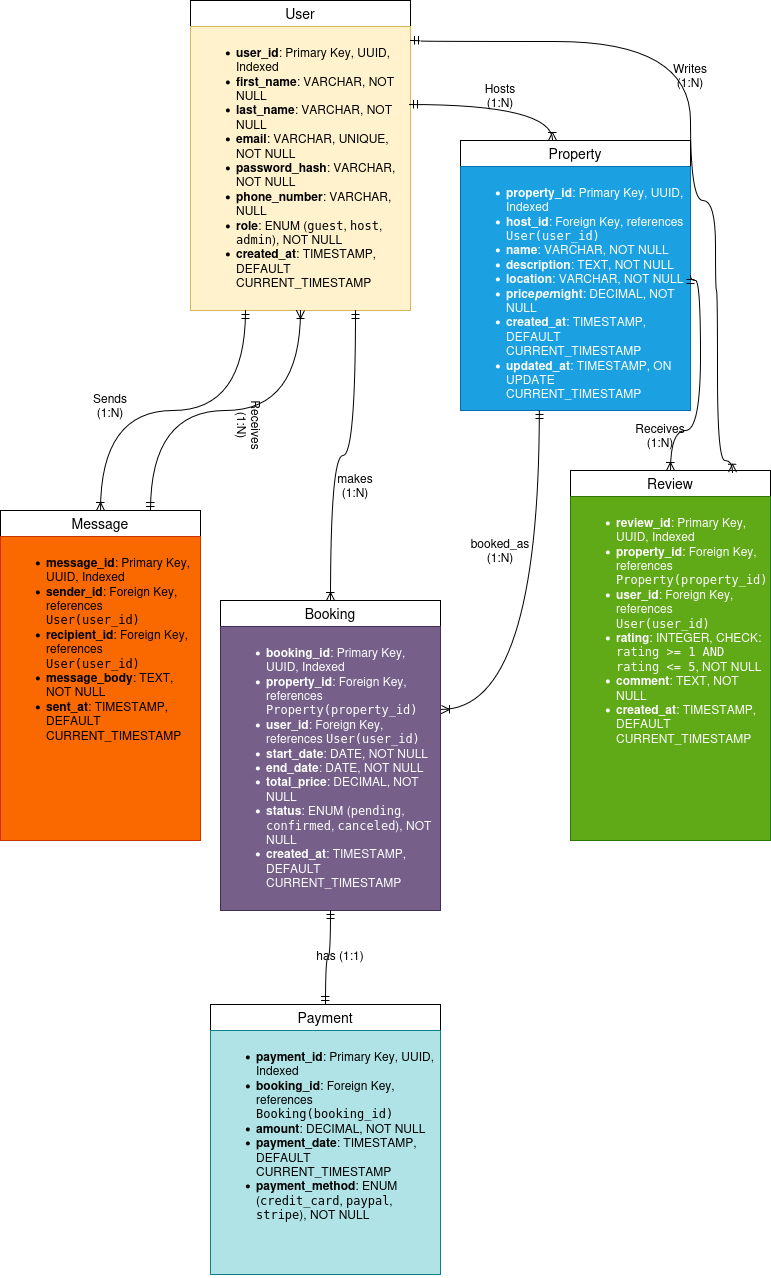

The diagram above was exported from draw.io. Its source (the exported page's mxGraphModel, read from the mxfile embedded in the PNG):
<mxGraphModel dx="872" dy="483" grid="1" gridSize="10" guides="1" tooltips="1" connect="1" arrows="1" fold="1" page="1" pageScale="1" pageWidth="850" pageHeight="1100" math="0" shadow="0">
  <root>
    <mxCell id="0" />
    <mxCell id="1" parent="0" />
    <mxCell id="BwdGA5Y2n6zw97P453O8-43" value="User" style="swimlane;fontStyle=0;childLayout=stackLayout;horizontal=1;startSize=26;horizontalStack=0;resizeParent=1;resizeParentMax=0;resizeLast=0;collapsible=1;marginBottom=0;align=center;fontSize=14;" vertex="1" parent="1">
      <mxGeometry x="260" width="220" height="310" as="geometry" />
    </mxCell>
    <mxCell id="BwdGA5Y2n6zw97P453O8-46" value="&lt;ul&gt;&lt;li&gt;&lt;strong&gt;user_id&lt;/strong&gt;: Primary Key, UUID, Indexed&lt;/li&gt;&lt;li&gt;&lt;strong&gt;first_name&lt;/strong&gt;: VARCHAR, NOT NULL&lt;/li&gt;&lt;li&gt;&lt;strong&gt;last_name&lt;/strong&gt;: VARCHAR, NOT NULL&lt;/li&gt;&lt;li&gt;&lt;strong&gt;email&lt;/strong&gt;: VARCHAR, UNIQUE, NOT NULL&lt;/li&gt;&lt;li&gt;&lt;strong&gt;password_hash&lt;/strong&gt;: VARCHAR, NOT NULL&lt;/li&gt;&lt;li&gt;&lt;strong&gt;phone_number&lt;/strong&gt;: VARCHAR, NULL&lt;/li&gt;&lt;li&gt;&lt;strong&gt;role&lt;/strong&gt;: ENUM (&lt;code&gt;guest&lt;/code&gt;, &lt;code&gt;host&lt;/code&gt;, &lt;code&gt;admin&lt;/code&gt;), NOT NULL&lt;/li&gt;&lt;li&gt;&lt;strong&gt;created_at&lt;/strong&gt;: TIMESTAMP, DEFAULT CURRENT_TIMESTAMP&lt;/li&gt;&lt;/ul&gt;" style="text;strokeColor=#d6b656;fillColor=#fff2cc;spacingLeft=4;spacingRight=4;overflow=hidden;rotatable=0;points=[[0,0.5],[1,0.5]];portConstraint=eastwest;fontSize=12;whiteSpace=wrap;html=1;" vertex="1" parent="BwdGA5Y2n6zw97P453O8-43">
      <mxGeometry y="26" width="220" height="284" as="geometry" />
    </mxCell>
    <mxCell id="BwdGA5Y2n6zw97P453O8-47" value="Payment" style="swimlane;fontStyle=0;childLayout=stackLayout;horizontal=1;startSize=26;horizontalStack=0;resizeParent=1;resizeParentMax=0;resizeLast=0;collapsible=1;marginBottom=0;align=center;fontSize=14;" vertex="1" parent="1">
      <mxGeometry x="280" y="1004" width="230" height="270" as="geometry" />
    </mxCell>
    <mxCell id="BwdGA5Y2n6zw97P453O8-50" value="&lt;ul&gt;&lt;li&gt;&lt;strong&gt;payment_id&lt;/strong&gt;: Primary Key, UUID, Indexed&lt;/li&gt;&lt;li&gt;&lt;strong&gt;booking_id&lt;/strong&gt;: Foreign Key, references &lt;code&gt;Booking(booking_id)&lt;/code&gt;&lt;/li&gt;&lt;li&gt;&lt;strong&gt;amount&lt;/strong&gt;: DECIMAL, NOT NULL&lt;/li&gt;&lt;li&gt;&lt;strong&gt;payment_date&lt;/strong&gt;: TIMESTAMP, DEFAULT CURRENT_TIMESTAMP&lt;/li&gt;&lt;li&gt;&lt;strong&gt;payment_method&lt;/strong&gt;: ENUM (&lt;code&gt;credit_card&lt;/code&gt;, &lt;code&gt;paypal&lt;/code&gt;, &lt;code&gt;stripe&lt;/code&gt;), NOT NULL&lt;/li&gt;&lt;/ul&gt;" style="text;strokeColor=#0e8088;fillColor=#b0e3e6;spacingLeft=4;spacingRight=4;overflow=hidden;rotatable=0;points=[[0,0.5],[1,0.5]];portConstraint=eastwest;fontSize=12;whiteSpace=wrap;html=1;" vertex="1" parent="BwdGA5Y2n6zw97P453O8-47">
      <mxGeometry y="26" width="230" height="244" as="geometry" />
    </mxCell>
    <mxCell id="BwdGA5Y2n6zw97P453O8-51" value="Booking" style="swimlane;fontStyle=0;childLayout=stackLayout;horizontal=1;startSize=26;horizontalStack=0;resizeParent=1;resizeParentMax=0;resizeLast=0;collapsible=1;marginBottom=0;align=center;fontSize=14;" vertex="1" parent="1">
      <mxGeometry x="290" y="600" width="220" height="310" as="geometry" />
    </mxCell>
    <mxCell id="BwdGA5Y2n6zw97P453O8-54" value="&lt;ul&gt;&lt;li&gt;&lt;strong&gt;booking_id&lt;/strong&gt;: Primary Key, UUID, Indexed&lt;/li&gt;&lt;li&gt;&lt;strong&gt;property_id&lt;/strong&gt;: Foreign Key, references &lt;code&gt;Property(property_id)&lt;/code&gt;&lt;/li&gt;&lt;li&gt;&lt;strong&gt;user_id&lt;/strong&gt;: Foreign Key, references &lt;code&gt;User(user_id)&lt;/code&gt;&lt;/li&gt;&lt;li&gt;&lt;strong&gt;start_date&lt;/strong&gt;: DATE, NOT NULL&lt;/li&gt;&lt;li&gt;&lt;strong&gt;end_date&lt;/strong&gt;: DATE, NOT NULL&lt;/li&gt;&lt;li&gt;&lt;strong&gt;total_price&lt;/strong&gt;: DECIMAL, NOT NULL&lt;/li&gt;&lt;li&gt;&lt;strong&gt;status&lt;/strong&gt;: ENUM (&lt;code&gt;pending&lt;/code&gt;, &lt;code&gt;confirmed&lt;/code&gt;, &lt;code&gt;canceled&lt;/code&gt;), NOT NULL&lt;/li&gt;&lt;li&gt;&lt;strong&gt;created_at&lt;/strong&gt;: TIMESTAMP, DEFAULT CURRENT_TIMESTAMP&lt;/li&gt;&lt;/ul&gt;" style="text;strokeColor=#432D57;fillColor=#76608a;spacingLeft=4;spacingRight=4;overflow=hidden;rotatable=0;points=[[0,0.5],[1,0.5]];portConstraint=eastwest;fontSize=12;whiteSpace=wrap;html=1;fontColor=#ffffff;" vertex="1" parent="BwdGA5Y2n6zw97P453O8-51">
      <mxGeometry y="26" width="220" height="284" as="geometry" />
    </mxCell>
    <mxCell id="BwdGA5Y2n6zw97P453O8-55" value="Message" style="swimlane;fontStyle=0;childLayout=stackLayout;horizontal=1;startSize=26;horizontalStack=0;resizeParent=1;resizeParentMax=0;resizeLast=0;collapsible=1;marginBottom=0;align=center;fontSize=14;" vertex="1" parent="1">
      <mxGeometry x="70" y="510" width="200" height="330" as="geometry" />
    </mxCell>
    <mxCell id="BwdGA5Y2n6zw97P453O8-58" value="&lt;ul&gt;&lt;li&gt;&lt;strong&gt;message_id&lt;/strong&gt;: Primary Key, UUID, Indexed&lt;/li&gt;&lt;li&gt;&lt;strong&gt;sender_id&lt;/strong&gt;: Foreign Key, references &lt;code&gt;User(user_id)&lt;/code&gt;&lt;/li&gt;&lt;li&gt;&lt;strong&gt;recipient_id&lt;/strong&gt;: Foreign Key, references &lt;code&gt;User(user_id)&lt;/code&gt;&lt;/li&gt;&lt;li&gt;&lt;strong&gt;message_body&lt;/strong&gt;: TEXT, NOT NULL&lt;/li&gt;&lt;li&gt;&lt;strong&gt;sent_at&lt;/strong&gt;: TIMESTAMP, DEFAULT CURRENT_TIMESTAMP&lt;/li&gt;&lt;/ul&gt;" style="text;strokeColor=#C73500;fillColor=#fa6800;spacingLeft=4;spacingRight=4;overflow=hidden;rotatable=0;points=[[0,0.5],[1,0.5]];portConstraint=eastwest;fontSize=12;whiteSpace=wrap;html=1;fontColor=#000000;" vertex="1" parent="BwdGA5Y2n6zw97P453O8-55">
      <mxGeometry y="26" width="200" height="304" as="geometry" />
    </mxCell>
    <mxCell id="BwdGA5Y2n6zw97P453O8-59" value="Review" style="swimlane;fontStyle=0;childLayout=stackLayout;horizontal=1;startSize=26;horizontalStack=0;resizeParent=1;resizeParentMax=0;resizeLast=0;collapsible=1;marginBottom=0;align=center;fontSize=14;" vertex="1" parent="1">
      <mxGeometry x="640" y="470" width="200" height="370" as="geometry" />
    </mxCell>
    <mxCell id="BwdGA5Y2n6zw97P453O8-62" value="&lt;ul&gt;&lt;li&gt;&lt;strong&gt;review_id&lt;/strong&gt;: Primary Key, UUID, Indexed&lt;/li&gt;&lt;li&gt;&lt;strong&gt;property_id&lt;/strong&gt;: Foreign Key, references &lt;code&gt;Property(property_id)&lt;/code&gt;&lt;/li&gt;&lt;li&gt;&lt;strong&gt;user_id&lt;/strong&gt;: Foreign Key, references &lt;code&gt;User(user_id)&lt;/code&gt;&lt;/li&gt;&lt;li&gt;&lt;strong&gt;rating&lt;/strong&gt;: INTEGER, CHECK: &lt;code&gt;rating &amp;gt;= 1 AND rating &amp;lt;= 5&lt;/code&gt;, NOT NULL&lt;/li&gt;&lt;li&gt;&lt;strong&gt;comment&lt;/strong&gt;: TEXT, NOT NULL&lt;/li&gt;&lt;li&gt;&lt;strong&gt;created_at&lt;/strong&gt;: TIMESTAMP, DEFAULT CURRENT_TIMESTAMP&lt;/li&gt;&lt;/ul&gt;" style="text;strokeColor=#2D7600;fillColor=#60a917;spacingLeft=4;spacingRight=4;overflow=hidden;rotatable=0;points=[[0,0.5],[1,0.5]];portConstraint=eastwest;fontSize=12;whiteSpace=wrap;html=1;fontColor=#ffffff;" vertex="1" parent="BwdGA5Y2n6zw97P453O8-59">
      <mxGeometry y="26" width="200" height="344" as="geometry" />
    </mxCell>
    <mxCell id="BwdGA5Y2n6zw97P453O8-63" value="Property" style="swimlane;fontStyle=0;childLayout=stackLayout;horizontal=1;startSize=26;horizontalStack=0;resizeParent=1;resizeParentMax=0;resizeLast=0;collapsible=1;marginBottom=0;align=center;fontSize=14;" vertex="1" parent="1">
      <mxGeometry x="530" y="140" width="230" height="270" as="geometry" />
    </mxCell>
    <mxCell id="BwdGA5Y2n6zw97P453O8-66" value="&lt;ul&gt;&lt;li&gt;&lt;strong&gt;property_id&lt;/strong&gt;: Primary Key, UUID, Indexed&lt;/li&gt;&lt;li&gt;&lt;strong&gt;host_id&lt;/strong&gt;: Foreign Key, references &lt;code&gt;User(user_id)&lt;/code&gt;&lt;/li&gt;&lt;li&gt;&lt;strong&gt;name&lt;/strong&gt;: VARCHAR, NOT NULL&lt;/li&gt;&lt;li&gt;&lt;strong&gt;description&lt;/strong&gt;: TEXT, NOT NULL&lt;/li&gt;&lt;li&gt;&lt;strong&gt;location&lt;/strong&gt;: VARCHAR, NOT NULL&lt;/li&gt;&lt;li&gt;&lt;strong&gt;price&lt;em&gt;per&lt;/em&gt;night&lt;/strong&gt;: DECIMAL, NOT NULL&lt;/li&gt;&lt;li&gt;&lt;strong&gt;created_at&lt;/strong&gt;: TIMESTAMP, DEFAULT CURRENT_TIMESTAMP&lt;/li&gt;&lt;li&gt;&lt;strong&gt;updated_at&lt;/strong&gt;: TIMESTAMP, ON UPDATE CURRENT_TIMESTAMP&lt;/li&gt;&lt;/ul&gt;" style="text;strokeColor=#006EAF;fillColor=#1ba1e2;spacingLeft=4;spacingRight=4;overflow=hidden;rotatable=0;points=[[0,0.5],[1,0.5]];portConstraint=eastwest;fontSize=12;whiteSpace=wrap;html=1;fontColor=#ffffff;" vertex="1" parent="BwdGA5Y2n6zw97P453O8-63">
      <mxGeometry y="26" width="230" height="244" as="geometry" />
    </mxCell>
    <mxCell id="BwdGA5Y2n6zw97P453O8-69" value="" style="edgeStyle=orthogonalEdgeStyle;fontSize=12;html=1;endArrow=ERoneToMany;startArrow=ERmandOne;rounded=0;curved=1;exitX=0.75;exitY=1;exitDx=0;exitDy=0;" edge="1" parent="1" source="BwdGA5Y2n6zw97P453O8-43" target="BwdGA5Y2n6zw97P453O8-51">
      <mxGeometry width="100" height="100" relative="1" as="geometry">
        <mxPoint x="199.03999999999994" y="17.980000000000018" as="sourcePoint" />
        <mxPoint x="337" y="507" as="targetPoint" />
      </mxGeometry>
    </mxCell>
    <mxCell id="BwdGA5Y2n6zw97P453O8-70" value="" style="edgeStyle=orthogonalEdgeStyle;fontSize=12;html=1;endArrow=ERoneToMany;startArrow=ERmandOne;rounded=0;curved=1;entryX=0.5;entryY=1;entryDx=0;entryDy=0;exitX=0.75;exitY=0;exitDx=0;exitDy=0;" edge="1" parent="1" source="BwdGA5Y2n6zw97P453O8-55" target="BwdGA5Y2n6zw97P453O8-43">
      <mxGeometry width="100" height="100" relative="1" as="geometry">
        <mxPoint x="360" y="240" as="sourcePoint" />
        <mxPoint x="460" y="140" as="targetPoint" />
      </mxGeometry>
    </mxCell>
    <mxCell id="BwdGA5Y2n6zw97P453O8-71" value="" style="edgeStyle=orthogonalEdgeStyle;fontSize=12;html=1;endArrow=ERoneToMany;startArrow=ERmandOne;rounded=0;curved=1;entryX=0.5;entryY=0;entryDx=0;entryDy=0;exitX=0.25;exitY=1;exitDx=0;exitDy=0;" edge="1" parent="1" source="BwdGA5Y2n6zw97P453O8-43" target="BwdGA5Y2n6zw97P453O8-55">
      <mxGeometry width="100" height="100" relative="1" as="geometry">
        <mxPoint x="190" y="264" as="sourcePoint" />
        <mxPoint x="320" y="150" as="targetPoint" />
      </mxGeometry>
    </mxCell>
    <mxCell id="BwdGA5Y2n6zw97P453O8-72" value="" style="edgeStyle=orthogonalEdgeStyle;fontSize=12;html=1;endArrow=ERmandOne;startArrow=ERmandOne;rounded=0;curved=1;exitX=0.5;exitY=0;exitDx=0;exitDy=0;entryX=0.5;entryY=1;entryDx=0;entryDy=0;" edge="1" parent="1" source="BwdGA5Y2n6zw97P453O8-47" target="BwdGA5Y2n6zw97P453O8-51">
      <mxGeometry width="100" height="100" relative="1" as="geometry">
        <mxPoint x="425" y="670" as="sourcePoint" />
        <mxPoint x="525" y="570" as="targetPoint" />
      </mxGeometry>
    </mxCell>
    <mxCell id="BwdGA5Y2n6zw97P453O8-74" value="" style="edgeStyle=orthogonalEdgeStyle;fontSize=12;html=1;endArrow=ERoneToMany;startArrow=ERmandOne;rounded=0;curved=1;entryX=0.5;entryY=0;entryDx=0;entryDy=0;exitX=1;exitY=0.5;exitDx=0;exitDy=0;" edge="1" parent="1" source="BwdGA5Y2n6zw97P453O8-63" target="BwdGA5Y2n6zw97P453O8-59">
      <mxGeometry width="100" height="100" relative="1" as="geometry">
        <mxPoint x="600" y="604" as="sourcePoint" />
        <mxPoint x="730" y="490" as="targetPoint" />
        <Array as="points">
          <mxPoint x="760" y="280" />
          <mxPoint x="770" y="280" />
          <mxPoint x="770" y="430" />
          <mxPoint x="740" y="430" />
        </Array>
      </mxGeometry>
    </mxCell>
    <mxCell id="BwdGA5Y2n6zw97P453O8-75" value="" style="edgeStyle=orthogonalEdgeStyle;fontSize=12;html=1;endArrow=ERoneToMany;startArrow=ERmandOne;rounded=0;curved=1;entryX=0.81;entryY=0.005;entryDx=0;entryDy=0;entryPerimeter=0;" edge="1" parent="1" target="BwdGA5Y2n6zw97P453O8-59">
      <mxGeometry width="100" height="100" relative="1" as="geometry">
        <mxPoint x="480" y="40" as="sourcePoint" />
        <mxPoint x="785" y="290" as="targetPoint" />
        <Array as="points">
          <mxPoint x="490" y="40" />
          <mxPoint x="490" y="41" />
          <mxPoint x="760" y="41" />
          <mxPoint x="760" y="200" />
          <mxPoint x="785" y="200" />
          <mxPoint x="785" y="290" />
          <mxPoint x="787" y="290" />
          <mxPoint x="787" y="460" />
          <mxPoint x="802" y="460" />
        </Array>
      </mxGeometry>
    </mxCell>
    <mxCell id="BwdGA5Y2n6zw97P453O8-76" value="has (1:1)" style="text;strokeColor=none;align=center;fillColor=none;html=1;verticalAlign=middle;whiteSpace=wrap;rounded=0;" vertex="1" parent="1">
      <mxGeometry x="380" y="940" width="60" height="30" as="geometry" />
    </mxCell>
    <mxCell id="BwdGA5Y2n6zw97P453O8-78" value="makes (1:N)" style="text;strokeColor=none;align=center;fillColor=none;html=1;verticalAlign=middle;whiteSpace=wrap;rounded=0;" vertex="1" parent="1">
      <mxGeometry x="395" y="470" width="60" height="30" as="geometry" />
    </mxCell>
    <mxCell id="BwdGA5Y2n6zw97P453O8-79" value="Sends (1:N)" style="text;strokeColor=none;align=center;fillColor=none;html=1;verticalAlign=middle;whiteSpace=wrap;rounded=0;" vertex="1" parent="1">
      <mxGeometry x="150" y="390" width="60" height="30" as="geometry" />
    </mxCell>
    <mxCell id="BwdGA5Y2n6zw97P453O8-80" value="Receives (1:N)" style="text;strokeColor=none;align=center;fillColor=none;html=1;verticalAlign=middle;whiteSpace=wrap;rounded=0;rotation=90;" vertex="1" parent="1">
      <mxGeometry x="290" y="410" width="60" height="30" as="geometry" />
    </mxCell>
    <mxCell id="BwdGA5Y2n6zw97P453O8-81" value="booked_as (1:N)" style="text;strokeColor=none;align=center;fillColor=none;html=1;verticalAlign=middle;whiteSpace=wrap;rounded=0;" vertex="1" parent="1">
      <mxGeometry x="540" y="535" width="60" height="30" as="geometry" />
    </mxCell>
    <mxCell id="BwdGA5Y2n6zw97P453O8-82" value="Receives (1:N)" style="text;strokeColor=none;align=center;fillColor=none;html=1;verticalAlign=middle;whiteSpace=wrap;rounded=0;" vertex="1" parent="1">
      <mxGeometry x="700" y="420" width="60" height="30" as="geometry" />
    </mxCell>
    <mxCell id="BwdGA5Y2n6zw97P453O8-83" value="Writes (1:N)" style="text;strokeColor=none;align=center;fillColor=none;html=1;verticalAlign=middle;whiteSpace=wrap;rounded=0;" vertex="1" parent="1">
      <mxGeometry x="730" y="60" width="60" height="30" as="geometry" />
    </mxCell>
    <mxCell id="BwdGA5Y2n6zw97P453O8-84" value="" style="edgeStyle=orthogonalEdgeStyle;fontSize=12;html=1;endArrow=ERoneToMany;startArrow=ERmandOne;rounded=0;curved=1;exitX=0.995;exitY=0.275;exitDx=0;exitDy=0;entryX=0.4;entryY=0;entryDx=0;entryDy=0;entryPerimeter=0;exitPerimeter=0;" edge="1" parent="1" source="BwdGA5Y2n6zw97P453O8-46" target="BwdGA5Y2n6zw97P453O8-63">
      <mxGeometry width="100" height="100" relative="1" as="geometry">
        <mxPoint x="420" y="71" as="sourcePoint" />
        <mxPoint x="596" y="137" as="targetPoint" />
      </mxGeometry>
    </mxCell>
    <mxCell id="BwdGA5Y2n6zw97P453O8-93" value="" style="edgeStyle=orthogonalEdgeStyle;fontSize=12;html=1;endArrow=ERoneToMany;startArrow=ERmandOne;rounded=0;curved=1;entryX=1.005;entryY=0.292;entryDx=0;entryDy=0;entryPerimeter=0;exitX=0.343;exitY=1;exitDx=0;exitDy=0;exitPerimeter=0;" edge="1" parent="1" source="BwdGA5Y2n6zw97P453O8-66" target="BwdGA5Y2n6zw97P453O8-54">
      <mxGeometry width="100" height="100" relative="1" as="geometry">
        <mxPoint x="610" y="470" as="sourcePoint" />
        <mxPoint x="580" y="560" as="targetPoint" />
      </mxGeometry>
    </mxCell>
    <mxCell id="BwdGA5Y2n6zw97P453O8-94" value="Hosts (1:N)" style="text;strokeColor=none;align=center;fillColor=none;html=1;verticalAlign=middle;whiteSpace=wrap;rounded=0;" vertex="1" parent="1">
      <mxGeometry x="540" y="80" width="60" height="30" as="geometry" />
    </mxCell>
  </root>
</mxGraphModel>